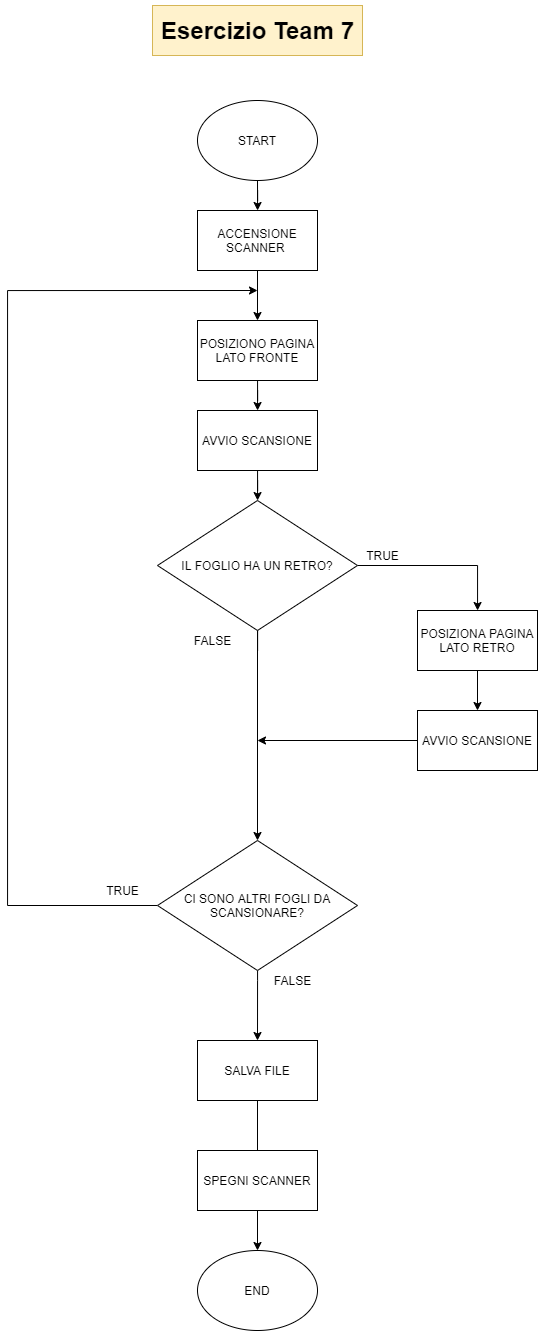

The diagram above was exported from draw.io. Its source (the exported page's mxGraphModel, read from the mxfile embedded in the PNG):
<mxGraphModel dx="1205" dy="809" grid="1" gridSize="10" guides="1" tooltips="1" connect="1" arrows="1" fold="1" page="1" pageScale="1" pageWidth="827" pageHeight="1169" math="0" shadow="0">
  <root>
    <mxCell id="0" />
    <mxCell id="1" parent="0" />
    <mxCell id="jf_iyylcjtM_fGTuijpL-6" value="" style="edgeStyle=orthogonalEdgeStyle;rounded=0;orthogonalLoop=1;jettySize=auto;html=1;" edge="1" parent="1" source="jf_iyylcjtM_fGTuijpL-1" target="jf_iyylcjtM_fGTuijpL-2">
      <mxGeometry relative="1" as="geometry" />
    </mxCell>
    <mxCell id="jf_iyylcjtM_fGTuijpL-1" value="START" style="ellipse;whiteSpace=wrap;html=1;" vertex="1" parent="1">
      <mxGeometry x="340" y="130" width="120" height="80" as="geometry" />
    </mxCell>
    <mxCell id="jf_iyylcjtM_fGTuijpL-2" value="ACCENSIONE SCANNER&amp;nbsp;" style="rounded=0;whiteSpace=wrap;html=1;" vertex="1" parent="1">
      <mxGeometry x="340" y="240" width="120" height="60" as="geometry" />
    </mxCell>
    <mxCell id="jf_iyylcjtM_fGTuijpL-43" value="" style="edgeStyle=orthogonalEdgeStyle;rounded=0;orthogonalLoop=1;jettySize=auto;html=1;" edge="1" parent="1" source="jf_iyylcjtM_fGTuijpL-5" target="jf_iyylcjtM_fGTuijpL-42">
      <mxGeometry relative="1" as="geometry" />
    </mxCell>
    <mxCell id="jf_iyylcjtM_fGTuijpL-48" value="" style="edgeStyle=orthogonalEdgeStyle;rounded=0;orthogonalLoop=1;jettySize=auto;html=1;" edge="1" parent="1" source="jf_iyylcjtM_fGTuijpL-5" target="jf_iyylcjtM_fGTuijpL-36">
      <mxGeometry relative="1" as="geometry">
        <Array as="points">
          <mxPoint x="620" y="595" />
        </Array>
      </mxGeometry>
    </mxCell>
    <mxCell id="jf_iyylcjtM_fGTuijpL-35" value="" style="edgeStyle=orthogonalEdgeStyle;rounded=0;orthogonalLoop=1;jettySize=auto;html=1;" edge="1" parent="1" source="jf_iyylcjtM_fGTuijpL-3" target="jf_iyylcjtM_fGTuijpL-4">
      <mxGeometry relative="1" as="geometry" />
    </mxCell>
    <mxCell id="jf_iyylcjtM_fGTuijpL-3" value="&lt;span&gt;POSIZIONO PAGINA LATO FRONTE&lt;/span&gt;" style="rounded=0;whiteSpace=wrap;html=1;" vertex="1" parent="1">
      <mxGeometry x="340" y="350" width="120" height="60" as="geometry" />
    </mxCell>
    <mxCell id="jf_iyylcjtM_fGTuijpL-8" value="" style="edgeStyle=orthogonalEdgeStyle;rounded=0;orthogonalLoop=1;jettySize=auto;html=1;" edge="1" parent="1" source="jf_iyylcjtM_fGTuijpL-2" target="jf_iyylcjtM_fGTuijpL-3">
      <mxGeometry relative="1" as="geometry">
        <mxPoint x="400" y="300" as="sourcePoint" />
        <mxPoint x="400" y="470" as="targetPoint" />
      </mxGeometry>
    </mxCell>
    <mxCell id="jf_iyylcjtM_fGTuijpL-33" value="" style="edgeStyle=orthogonalEdgeStyle;rounded=0;orthogonalLoop=1;jettySize=auto;html=1;" edge="1" parent="1" source="jf_iyylcjtM_fGTuijpL-5">
      <mxGeometry relative="1" as="geometry">
        <mxPoint x="400" y="660" as="targetPoint" />
      </mxGeometry>
    </mxCell>
    <mxCell id="jf_iyylcjtM_fGTuijpL-4" value="AVVIO SCANSIONE" style="rounded=0;whiteSpace=wrap;html=1;" vertex="1" parent="1">
      <mxGeometry x="340" y="440" width="120" height="60" as="geometry" />
    </mxCell>
    <mxCell id="jf_iyylcjtM_fGTuijpL-19" value="END" style="ellipse;whiteSpace=wrap;html=1;" vertex="1" parent="1">
      <mxGeometry x="340" y="1280" width="120" height="80" as="geometry" />
    </mxCell>
    <mxCell id="jf_iyylcjtM_fGTuijpL-21" value="" style="edgeStyle=orthogonalEdgeStyle;rounded=0;orthogonalLoop=1;jettySize=auto;html=1;" edge="1" parent="1" source="jf_iyylcjtM_fGTuijpL-20" target="jf_iyylcjtM_fGTuijpL-19">
      <mxGeometry relative="1" as="geometry" />
    </mxCell>
    <mxCell id="jf_iyylcjtM_fGTuijpL-20" value="SALVA FILE" style="rounded=0;whiteSpace=wrap;html=1;" vertex="1" parent="1">
      <mxGeometry x="340" y="1070" width="120" height="60" as="geometry" />
    </mxCell>
    <mxCell id="jf_iyylcjtM_fGTuijpL-22" value="FALSE" style="text;html=1;align=center;verticalAlign=middle;resizable=0;points=[];autosize=1;" vertex="1" parent="1">
      <mxGeometry x="330" y="660" width="50" height="20" as="geometry" />
    </mxCell>
    <mxCell id="jf_iyylcjtM_fGTuijpL-28" value="TRUE" style="text;html=1;align=center;verticalAlign=middle;resizable=0;points=[];autosize=1;" vertex="1" parent="1">
      <mxGeometry x="500" y="575" width="50" height="20" as="geometry" />
    </mxCell>
    <mxCell id="jf_iyylcjtM_fGTuijpL-49" value="" style="edgeStyle=orthogonalEdgeStyle;rounded=0;orthogonalLoop=1;jettySize=auto;html=1;" edge="1" parent="1" source="jf_iyylcjtM_fGTuijpL-36" target="jf_iyylcjtM_fGTuijpL-39">
      <mxGeometry relative="1" as="geometry" />
    </mxCell>
    <mxCell id="jf_iyylcjtM_fGTuijpL-36" value="POSIZIONA PAGINA LATO RETRO" style="rounded=0;whiteSpace=wrap;html=1;" vertex="1" parent="1">
      <mxGeometry x="560" y="640" width="120" height="60" as="geometry" />
    </mxCell>
    <mxCell id="jf_iyylcjtM_fGTuijpL-56" style="edgeStyle=orthogonalEdgeStyle;rounded=0;orthogonalLoop=1;jettySize=auto;html=1;" edge="1" parent="1" source="jf_iyylcjtM_fGTuijpL-39">
      <mxGeometry relative="1" as="geometry">
        <mxPoint x="400" y="769.9999999999998" as="targetPoint" />
      </mxGeometry>
    </mxCell>
    <mxCell id="jf_iyylcjtM_fGTuijpL-39" value="AVVIO SCANSIONE" style="rounded=0;whiteSpace=wrap;html=1;" vertex="1" parent="1">
      <mxGeometry x="560" y="740" width="120" height="60" as="geometry" />
    </mxCell>
    <mxCell id="jf_iyylcjtM_fGTuijpL-45" value="" style="edgeStyle=orthogonalEdgeStyle;rounded=0;orthogonalLoop=1;jettySize=auto;html=1;entryX=0.5;entryY=0;entryDx=0;entryDy=0;" edge="1" parent="1" source="jf_iyylcjtM_fGTuijpL-42" target="jf_iyylcjtM_fGTuijpL-20">
      <mxGeometry relative="1" as="geometry">
        <Array as="points">
          <mxPoint x="400" y="1010" />
          <mxPoint x="400" y="1010" />
        </Array>
      </mxGeometry>
    </mxCell>
    <mxCell id="jf_iyylcjtM_fGTuijpL-47" value="" style="edgeStyle=orthogonalEdgeStyle;rounded=0;orthogonalLoop=1;jettySize=auto;html=1;" edge="1" parent="1" source="jf_iyylcjtM_fGTuijpL-42">
      <mxGeometry relative="1" as="geometry">
        <mxPoint x="400" y="320" as="targetPoint" />
        <Array as="points">
          <mxPoint x="150" y="935" />
          <mxPoint x="150" y="320" />
        </Array>
      </mxGeometry>
    </mxCell>
    <mxCell id="jf_iyylcjtM_fGTuijpL-42" value="CI SONO ALTRI FOGLI DA SCANSIONARE?" style="rhombus;whiteSpace=wrap;html=1;" vertex="1" parent="1">
      <mxGeometry x="300" y="870" width="200" height="130" as="geometry" />
    </mxCell>
    <mxCell id="jf_iyylcjtM_fGTuijpL-44" value="FALSE" style="text;html=1;align=center;verticalAlign=middle;resizable=0;points=[];autosize=1;" vertex="1" parent="1">
      <mxGeometry x="410" y="1000" width="50" height="20" as="geometry" />
    </mxCell>
    <mxCell id="jf_iyylcjtM_fGTuijpL-46" value="TRUE" style="text;html=1;align=center;verticalAlign=middle;resizable=0;points=[];autosize=1;" vertex="1" parent="1">
      <mxGeometry x="240" y="910" width="50" height="20" as="geometry" />
    </mxCell>
    <mxCell id="jf_iyylcjtM_fGTuijpL-52" value="SPEGNI SCANNER" style="rounded=0;whiteSpace=wrap;html=1;" vertex="1" parent="1">
      <mxGeometry x="340" y="1180" width="120" height="60" as="geometry" />
    </mxCell>
    <mxCell id="jf_iyylcjtM_fGTuijpL-5" value="IL FOGLIO HA UN RETRO?" style="rhombus;whiteSpace=wrap;html=1;" vertex="1" parent="1">
      <mxGeometry x="300" y="530" width="200" height="130" as="geometry" />
    </mxCell>
    <mxCell id="jf_iyylcjtM_fGTuijpL-53" value="" style="edgeStyle=orthogonalEdgeStyle;rounded=0;orthogonalLoop=1;jettySize=auto;html=1;" edge="1" parent="1" source="jf_iyylcjtM_fGTuijpL-4" target="jf_iyylcjtM_fGTuijpL-5">
      <mxGeometry relative="1" as="geometry">
        <mxPoint x="400" y="509.9999999999998" as="sourcePoint" />
        <mxPoint x="400" y="659.9999999999998" as="targetPoint" />
      </mxGeometry>
    </mxCell>
    <mxCell id="jf_iyylcjtM_fGTuijpL-55" value="&lt;h1&gt;&lt;b&gt;Esercizio Team 7&lt;/b&gt;&lt;/h1&gt;" style="text;html=1;align=center;verticalAlign=middle;resizable=0;points=[];autosize=1;fillColor=#fff2cc;strokeColor=#d6b656;" vertex="1" parent="1">
      <mxGeometry x="295" y="35" width="210" height="50" as="geometry" />
    </mxCell>
  </root>
</mxGraphModel>